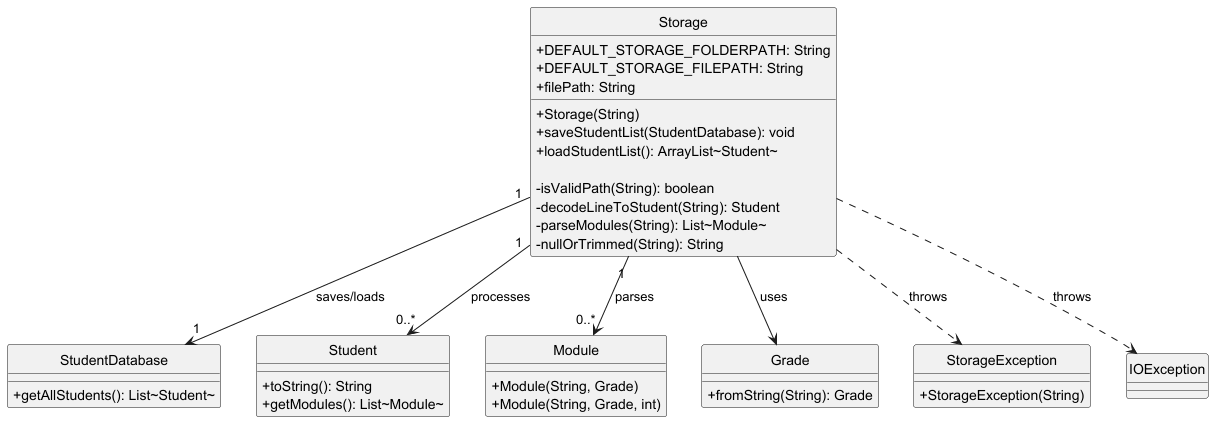

The diagram above was rendered by PlantUML. Its source (embedded in the PNG):
@startuml StorageClassDiagram
skinparam classAttributeIconSize 0
skinparam style strictuml

class Storage {
    +DEFAULT_STORAGE_FOLDERPATH: String
    +DEFAULT_STORAGE_FILEPATH: String
    +filePath: String

    +Storage(String)
    +saveStudentList(StudentDatabase): void
    +loadStudentList(): ArrayList~Student~

    -isValidPath(String): boolean
    -decodeLineToStudent(String): Student
    -parseModules(String): List~Module~
    -nullOrTrimmed(String): String
}

class StudentDatabase {
    +getAllStudents(): List~Student~
}

class Student {
    +toString(): String
    +getModules(): List~Module~
}

class Module {
    +Module(String, Grade)
    +Module(String, Grade, int)
}

class Grade {
    +fromString(String): Grade
}

class StorageException {
    +StorageException(String)
}

' Relationships
Storage "1" --> "1" StudentDatabase : saves/loads
Storage "1" --> "0..*" Student : processes
Storage "1" --> "0..*" Module : parses
Storage  -->  Grade : uses

Storage  ..>  StorageException : throws
Storage  ..>  IOException : throws

@enduml